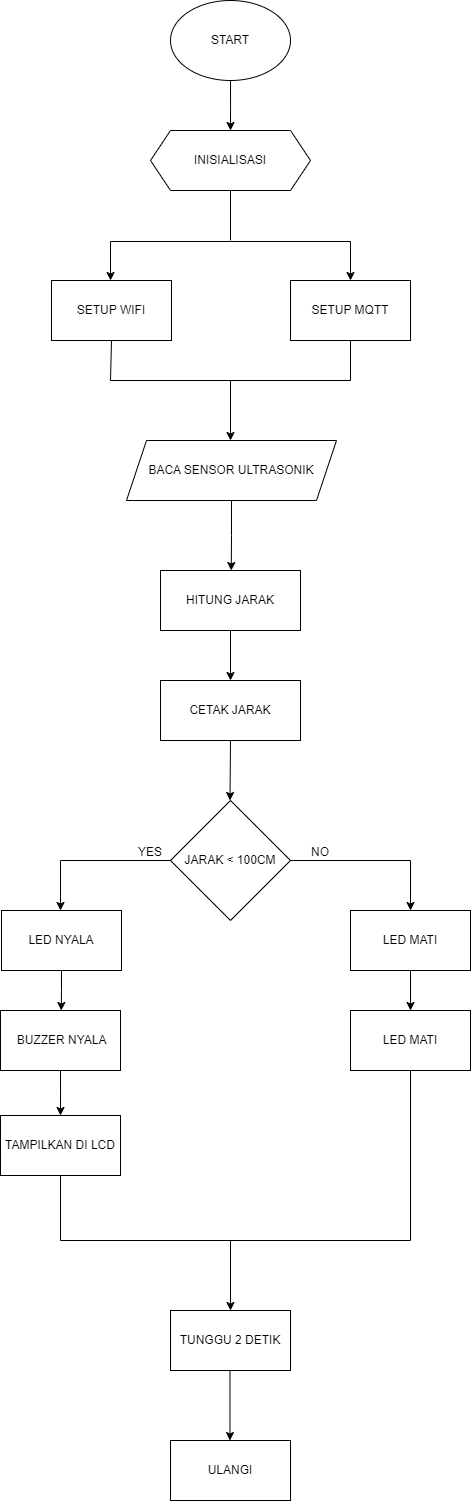

The diagram above was exported from draw.io. Its source (the exported page's mxGraphModel, read from the mxfile embedded in the PNG):
<mxGraphModel dx="1105" dy="549" grid="1" gridSize="10" guides="1" tooltips="1" connect="1" arrows="1" fold="1" page="1" pageScale="1" pageWidth="827" pageHeight="1169" math="0" shadow="0">
  <root>
    <mxCell id="0" />
    <mxCell id="1" parent="0" />
    <mxCell id="8WyfgVXipeEzan-73ebc-4" style="edgeStyle=orthogonalEdgeStyle;rounded=0;orthogonalLoop=1;jettySize=auto;html=1;" edge="1" parent="1" source="8WyfgVXipeEzan-73ebc-3">
      <mxGeometry relative="1" as="geometry">
        <mxPoint x="380" y="170" as="targetPoint" />
      </mxGeometry>
    </mxCell>
    <mxCell id="8WyfgVXipeEzan-73ebc-3" value="START" style="ellipse;whiteSpace=wrap;html=1;" vertex="1" parent="1">
      <mxGeometry x="320" y="40" width="120" height="80" as="geometry" />
    </mxCell>
    <mxCell id="8WyfgVXipeEzan-73ebc-5" value="INISIALISASI" style="shape=hexagon;perimeter=hexagonPerimeter2;whiteSpace=wrap;html=1;fixedSize=1;" vertex="1" parent="1">
      <mxGeometry x="300" y="170" width="160" height="60" as="geometry" />
    </mxCell>
    <mxCell id="8WyfgVXipeEzan-73ebc-19" value="" style="endArrow=classic;html=1;rounded=0;entryX=0.492;entryY=0;entryDx=0;entryDy=0;entryPerimeter=0;" edge="1" parent="1" target="8WyfgVXipeEzan-73ebc-29">
      <mxGeometry width="50" height="50" relative="1" as="geometry">
        <mxPoint x="380" y="281" as="sourcePoint" />
        <mxPoint x="260" y="310.0000000000001" as="targetPoint" />
        <Array as="points">
          <mxPoint x="260" y="281" />
        </Array>
      </mxGeometry>
    </mxCell>
    <mxCell id="8WyfgVXipeEzan-73ebc-20" value="" style="endArrow=classic;html=1;rounded=0;entryX=0.5;entryY=0;entryDx=0;entryDy=0;entryPerimeter=0;" edge="1" parent="1" target="8WyfgVXipeEzan-73ebc-30">
      <mxGeometry width="50" height="50" relative="1" as="geometry">
        <mxPoint x="380" y="281" as="sourcePoint" />
        <mxPoint x="500" y="310.0000000000001" as="targetPoint" />
        <Array as="points">
          <mxPoint x="500" y="281" />
        </Array>
      </mxGeometry>
    </mxCell>
    <mxCell id="8WyfgVXipeEzan-73ebc-21" value="" style="endArrow=none;html=1;rounded=0;entryX=0.5;entryY=1;entryDx=0;entryDy=0;" edge="1" parent="1" target="8WyfgVXipeEzan-73ebc-5">
      <mxGeometry width="50" height="50" relative="1" as="geometry">
        <mxPoint x="380" y="280" as="sourcePoint" />
        <mxPoint x="440" y="290" as="targetPoint" />
      </mxGeometry>
    </mxCell>
    <mxCell id="8WyfgVXipeEzan-73ebc-22" value="" style="endArrow=none;html=1;rounded=0;exitX=0.5;exitY=1;exitDx=0;exitDy=0;entryX=0.5;entryY=1;entryDx=0;entryDy=0;" edge="1" parent="1" source="8WyfgVXipeEzan-73ebc-29" target="8WyfgVXipeEzan-73ebc-30">
      <mxGeometry width="50" height="50" relative="1" as="geometry">
        <mxPoint x="260" y="390" as="sourcePoint" />
        <mxPoint x="500" y="390" as="targetPoint" />
        <Array as="points">
          <mxPoint x="260" y="420" />
          <mxPoint x="500" y="420" />
        </Array>
      </mxGeometry>
    </mxCell>
    <mxCell id="8WyfgVXipeEzan-73ebc-23" value="" style="endArrow=classic;html=1;rounded=0;" edge="1" parent="1">
      <mxGeometry width="50" height="50" relative="1" as="geometry">
        <mxPoint x="380" y="420" as="sourcePoint" />
        <mxPoint x="380" y="480" as="targetPoint" />
      </mxGeometry>
    </mxCell>
    <mxCell id="8WyfgVXipeEzan-73ebc-27" style="edgeStyle=orthogonalEdgeStyle;rounded=0;orthogonalLoop=1;jettySize=auto;html=1;exitX=0.5;exitY=1;exitDx=0;exitDy=0;" edge="1" parent="1" source="8WyfgVXipeEzan-73ebc-26">
      <mxGeometry relative="1" as="geometry">
        <mxPoint x="380.75" y="610" as="targetPoint" />
      </mxGeometry>
    </mxCell>
    <mxCell id="8WyfgVXipeEzan-73ebc-26" value="BACA SENSOR ULTRASONIK" style="shape=parallelogram;perimeter=parallelogramPerimeter;whiteSpace=wrap;html=1;fixedSize=1;" vertex="1" parent="1">
      <mxGeometry x="276" y="480" width="210" height="60" as="geometry" />
    </mxCell>
    <mxCell id="8WyfgVXipeEzan-73ebc-33" style="edgeStyle=orthogonalEdgeStyle;rounded=0;orthogonalLoop=1;jettySize=auto;html=1;exitX=0.5;exitY=1;exitDx=0;exitDy=0;entryX=0.5;entryY=0;entryDx=0;entryDy=0;" edge="1" parent="1" source="8WyfgVXipeEzan-73ebc-28" target="8WyfgVXipeEzan-73ebc-32">
      <mxGeometry relative="1" as="geometry" />
    </mxCell>
    <mxCell id="8WyfgVXipeEzan-73ebc-28" value="HITUNG JARAK" style="rounded=0;whiteSpace=wrap;html=1;" vertex="1" parent="1">
      <mxGeometry x="310" y="610" width="140" height="60" as="geometry" />
    </mxCell>
    <mxCell id="8WyfgVXipeEzan-73ebc-29" value="SETUP WIFI" style="rounded=0;whiteSpace=wrap;html=1;" vertex="1" parent="1">
      <mxGeometry x="201" y="320" width="120" height="60" as="geometry" />
    </mxCell>
    <mxCell id="8WyfgVXipeEzan-73ebc-30" value="SETUP MQTT" style="rounded=0;whiteSpace=wrap;html=1;" vertex="1" parent="1">
      <mxGeometry x="440" y="320" width="120" height="60" as="geometry" />
    </mxCell>
    <mxCell id="8WyfgVXipeEzan-73ebc-34" style="edgeStyle=orthogonalEdgeStyle;rounded=0;orthogonalLoop=1;jettySize=auto;html=1;exitX=0.5;exitY=1;exitDx=0;exitDy=0;" edge="1" parent="1" source="8WyfgVXipeEzan-73ebc-32">
      <mxGeometry relative="1" as="geometry">
        <mxPoint x="379.5" y="840" as="targetPoint" />
      </mxGeometry>
    </mxCell>
    <mxCell id="8WyfgVXipeEzan-73ebc-32" value="CETAK JARAK" style="rounded=0;whiteSpace=wrap;html=1;" vertex="1" parent="1">
      <mxGeometry x="310" y="720" width="140" height="60" as="geometry" />
    </mxCell>
    <mxCell id="8WyfgVXipeEzan-73ebc-35" value="JARAK &amp;lt; 100CM" style="rhombus;whiteSpace=wrap;html=1;" vertex="1" parent="1">
      <mxGeometry x="320" y="840" width="120" height="120" as="geometry" />
    </mxCell>
    <mxCell id="8WyfgVXipeEzan-73ebc-38" value="" style="endArrow=classic;html=1;rounded=0;exitX=0;exitY=0.5;exitDx=0;exitDy=0;" edge="1" parent="1" source="8WyfgVXipeEzan-73ebc-35">
      <mxGeometry width="50" height="50" relative="1" as="geometry">
        <mxPoint x="170" y="930" as="sourcePoint" />
        <mxPoint x="210" y="950" as="targetPoint" />
        <Array as="points">
          <mxPoint x="210" y="900" />
        </Array>
      </mxGeometry>
    </mxCell>
    <mxCell id="8WyfgVXipeEzan-73ebc-39" value="" style="endArrow=classic;html=1;rounded=0;exitX=1;exitY=0.5;exitDx=0;exitDy=0;" edge="1" parent="1" source="8WyfgVXipeEzan-73ebc-35">
      <mxGeometry width="50" height="50" relative="1" as="geometry">
        <mxPoint x="330" y="910" as="sourcePoint" />
        <mxPoint x="560" y="950" as="targetPoint" />
        <Array as="points">
          <mxPoint x="560" y="900" />
        </Array>
      </mxGeometry>
    </mxCell>
    <mxCell id="8WyfgVXipeEzan-73ebc-40" value="YES" style="text;html=1;align=center;verticalAlign=middle;whiteSpace=wrap;rounded=0;" vertex="1" parent="1">
      <mxGeometry x="270" y="877" width="60" height="30" as="geometry" />
    </mxCell>
    <mxCell id="8WyfgVXipeEzan-73ebc-41" value="NO" style="text;html=1;align=center;verticalAlign=middle;whiteSpace=wrap;rounded=0;" vertex="1" parent="1">
      <mxGeometry x="440" y="877" width="60" height="30" as="geometry" />
    </mxCell>
    <mxCell id="8WyfgVXipeEzan-73ebc-44" style="edgeStyle=orthogonalEdgeStyle;rounded=0;orthogonalLoop=1;jettySize=auto;html=1;exitX=0.5;exitY=1;exitDx=0;exitDy=0;" edge="1" parent="1" source="8WyfgVXipeEzan-73ebc-42">
      <mxGeometry relative="1" as="geometry">
        <mxPoint x="210.75" y="1050" as="targetPoint" />
      </mxGeometry>
    </mxCell>
    <mxCell id="8WyfgVXipeEzan-73ebc-42" value="LED NYALA" style="rounded=0;whiteSpace=wrap;html=1;" vertex="1" parent="1">
      <mxGeometry x="151" y="950" width="120" height="60" as="geometry" />
    </mxCell>
    <mxCell id="8WyfgVXipeEzan-73ebc-45" style="edgeStyle=orthogonalEdgeStyle;rounded=0;orthogonalLoop=1;jettySize=auto;html=1;exitX=0.5;exitY=1;exitDx=0;exitDy=0;" edge="1" parent="1" source="8WyfgVXipeEzan-73ebc-43">
      <mxGeometry relative="1" as="geometry">
        <mxPoint x="210" y="1155" as="targetPoint" />
      </mxGeometry>
    </mxCell>
    <mxCell id="8WyfgVXipeEzan-73ebc-43" value="&amp;nbsp;BUZZER NYALA" style="rounded=0;whiteSpace=wrap;html=1;" vertex="1" parent="1">
      <mxGeometry x="150" y="1050" width="120" height="60" as="geometry" />
    </mxCell>
    <mxCell id="8WyfgVXipeEzan-73ebc-46" value="TAMPILKAN DI LCD" style="rounded=0;whiteSpace=wrap;html=1;" vertex="1" parent="1">
      <mxGeometry x="150" y="1155" width="120" height="60" as="geometry" />
    </mxCell>
    <mxCell id="8WyfgVXipeEzan-73ebc-50" style="edgeStyle=orthogonalEdgeStyle;rounded=0;orthogonalLoop=1;jettySize=auto;html=1;exitX=0.5;exitY=1;exitDx=0;exitDy=0;entryX=0.5;entryY=0;entryDx=0;entryDy=0;" edge="1" parent="1" source="8WyfgVXipeEzan-73ebc-47" target="8WyfgVXipeEzan-73ebc-48">
      <mxGeometry relative="1" as="geometry" />
    </mxCell>
    <mxCell id="8WyfgVXipeEzan-73ebc-47" value="LED MATI" style="rounded=0;whiteSpace=wrap;html=1;" vertex="1" parent="1">
      <mxGeometry x="500" y="950" width="120" height="60" as="geometry" />
    </mxCell>
    <mxCell id="8WyfgVXipeEzan-73ebc-48" value="LED MATI" style="rounded=0;whiteSpace=wrap;html=1;" vertex="1" parent="1">
      <mxGeometry x="500" y="1050" width="120" height="60" as="geometry" />
    </mxCell>
    <mxCell id="8WyfgVXipeEzan-73ebc-51" value="" style="endArrow=none;html=1;rounded=0;exitX=0.5;exitY=1;exitDx=0;exitDy=0;entryX=0.5;entryY=1;entryDx=0;entryDy=0;" edge="1" parent="1" source="8WyfgVXipeEzan-73ebc-46" target="8WyfgVXipeEzan-73ebc-48">
      <mxGeometry width="50" height="50" relative="1" as="geometry">
        <mxPoint x="320" y="1140" as="sourcePoint" />
        <mxPoint x="370" y="1090" as="targetPoint" />
        <Array as="points">
          <mxPoint x="210" y="1280" />
          <mxPoint x="560" y="1280" />
        </Array>
      </mxGeometry>
    </mxCell>
    <mxCell id="8WyfgVXipeEzan-73ebc-53" value="" style="endArrow=classic;html=1;rounded=0;" edge="1" parent="1">
      <mxGeometry width="50" height="50" relative="1" as="geometry">
        <mxPoint x="380" y="1280" as="sourcePoint" />
        <mxPoint x="380" y="1350" as="targetPoint" />
      </mxGeometry>
    </mxCell>
    <mxCell id="8WyfgVXipeEzan-73ebc-55" value="TUNGGU 2 DETIK" style="rounded=0;whiteSpace=wrap;html=1;" vertex="1" parent="1">
      <mxGeometry x="320" y="1350" width="120" height="60" as="geometry" />
    </mxCell>
    <mxCell id="8WyfgVXipeEzan-73ebc-56" value="ULANGI" style="rounded=0;whiteSpace=wrap;html=1;" vertex="1" parent="1">
      <mxGeometry x="320" y="1480" width="120" height="60" as="geometry" />
    </mxCell>
    <mxCell id="8WyfgVXipeEzan-73ebc-57" value="" style="endArrow=classic;html=1;rounded=0;" edge="1" parent="1">
      <mxGeometry width="50" height="50" relative="1" as="geometry">
        <mxPoint x="379.47" y="1410" as="sourcePoint" />
        <mxPoint x="379.47" y="1480" as="targetPoint" />
      </mxGeometry>
    </mxCell>
  </root>
</mxGraphModel>